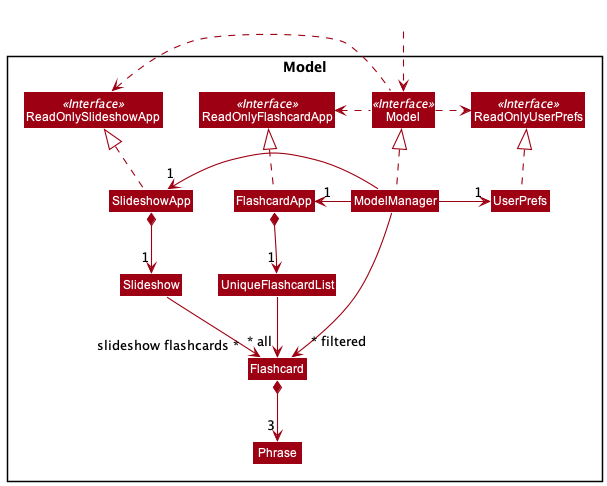

The diagram above was rendered by PlantUML. Its source (embedded in the PNG):
@startuml
!include style.puml
skinparam arrowThickness 1.1
skinparam arrowColor MODEL_COLOR
skinparam classBackgroundColor MODEL_COLOR

Package Model <<Rectangle>>{
Interface ReadOnlyFlashcardApp <<Interface>>
Interface ReadOnlyUserPrefs <<Interface>>
Interface ReadOnlySlideshowApp <<Interface>>
Interface Model <<Interface>>
Class FlashcardApp
Class ReadOnlyFlashcardApp
Class SlideshowApp
Class ReadOnlySlideshowApp
Class Model
Class ModelManager
Class UserPrefs
Class ReadOnlyUserPrefs


Class UniqueFlashcardList
Class Flashcard
Class Phrase
Class Slideshow

}

Class HiddenOutside #FFFFFF
HiddenOutside ..> Model

FlashcardApp .up.|> ReadOnlyFlashcardApp
SlideshowApp .up.|> ReadOnlySlideshowApp

ModelManager .up.|> Model
Model .right.> ReadOnlyUserPrefs
Model .left.> ReadOnlyFlashcardApp
Model .left.> ReadOnlySlideshowApp
ModelManager -left-> "1" FlashcardApp
ModelManager -left-> "1" SlideshowApp
ModelManager -right-> "1" UserPrefs
UserPrefs .up.|> ReadOnlyUserPrefs

FlashcardApp *--> "1" UniqueFlashcardList
UniqueFlashcardList --> "~* all" Flashcard
Flashcard *--> "3" Phrase

SlideshowApp *--> "1" Slideshow
Slideshow --> "slideshow flashcards ~*" Flashcard

ModelManager -->"~* filtered" Flashcard
@enduml